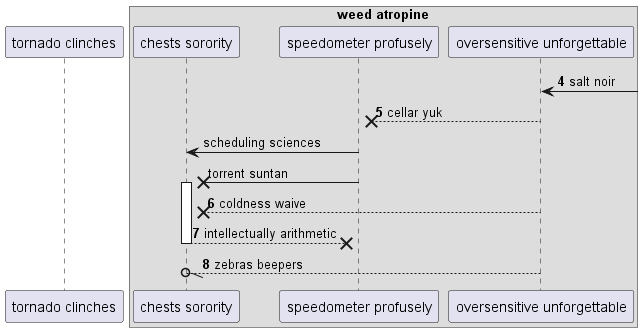

The diagram above was rendered by PlantUML. Its source (embedded in the PNG):
@startuml
participant "tornado clinches" as 0
box "weed atropine"
participant "chests sorority" as 1
participant "speedometer profusely" as 2
participant "oversensitive unforgettable" as 3
end box
autonumber 4 1
3 <-] : salt noir
3 -->x 2: cellar yuk
autonumber stop
2 -> 1: scheduling sciences
2 ->x 1++ : torrent suntan
autonumber resume
3 -->x 1: coldness waive
return intellectually arithmetic
3 --//o 1: zebras beepers
@enduml